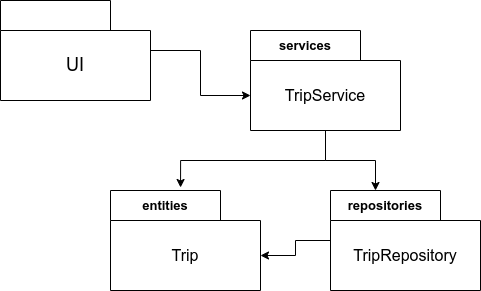

The diagram above was exported from draw.io. Its source (the exported page's mxGraphModel, read from the mxfile embedded in the PNG):
<mxGraphModel dx="1380" dy="807" grid="1" gridSize="10" guides="1" tooltips="1" connect="1" arrows="1" fold="1" page="1" pageScale="1" pageWidth="827" pageHeight="1169" background="#ffffff" math="0" shadow="0">
  <root>
    <mxCell id="0" />
    <mxCell id="1" parent="0" />
    <mxCell id="sIjCXXXYxaM5MUZ6ltl0-9" style="edgeStyle=orthogonalEdgeStyle;rounded=0;orthogonalLoop=1;jettySize=auto;html=1;entryX=0;entryY=0;entryDx=0;entryDy=65;entryPerimeter=0;" parent="1" source="sIjCXXXYxaM5MUZ6ltl0-1" target="sIjCXXXYxaM5MUZ6ltl0-3" edge="1">
      <mxGeometry relative="1" as="geometry" />
    </mxCell>
    <mxCell id="sIjCXXXYxaM5MUZ6ltl0-1" value="" style="shape=folder;fontStyle=1;tabWidth=110;tabHeight=30;tabPosition=left;html=1;boundedLbl=1;labelInHeader=1;container=1;collapsible=0;whiteSpace=wrap;" parent="1" vertex="1">
      <mxGeometry x="50" y="60" width="150" height="100" as="geometry" />
    </mxCell>
    <mxCell id="sIjCXXXYxaM5MUZ6ltl0-2" value="&lt;font style=&quot;font-size: 18px;&quot;&gt;UI&lt;/font&gt;" style="html=1;strokeColor=none;resizeWidth=1;resizeHeight=1;fillColor=none;part=1;connectable=0;allowArrows=0;deletable=0;whiteSpace=wrap;" parent="sIjCXXXYxaM5MUZ6ltl0-1" vertex="1">
      <mxGeometry width="150" height="70" relative="1" as="geometry">
        <mxPoint y="30" as="offset" />
      </mxGeometry>
    </mxCell>
    <mxCell id="sIjCXXXYxaM5MUZ6ltl0-11" style="edgeStyle=orthogonalEdgeStyle;rounded=0;orthogonalLoop=1;jettySize=auto;html=1;entryX=0.3;entryY=0;entryDx=0;entryDy=0;entryPerimeter=0;" parent="1" source="sIjCXXXYxaM5MUZ6ltl0-3" target="sIjCXXXYxaM5MUZ6ltl0-5" edge="1">
      <mxGeometry relative="1" as="geometry" />
    </mxCell>
    <mxCell id="sIjCXXXYxaM5MUZ6ltl0-12" style="edgeStyle=orthogonalEdgeStyle;rounded=0;orthogonalLoop=1;jettySize=auto;html=1;entryX=0.467;entryY=-0.03;entryDx=0;entryDy=0;entryPerimeter=0;" parent="1" source="sIjCXXXYxaM5MUZ6ltl0-3" target="sIjCXXXYxaM5MUZ6ltl0-7" edge="1">
      <mxGeometry relative="1" as="geometry" />
    </mxCell>
    <mxCell id="sIjCXXXYxaM5MUZ6ltl0-3" value="services" style="shape=folder;fontStyle=1;tabWidth=110;tabHeight=30;tabPosition=left;html=1;boundedLbl=1;labelInHeader=1;container=1;collapsible=0;whiteSpace=wrap;fontSize=13;" parent="1" vertex="1">
      <mxGeometry x="300" y="90" width="150" height="100" as="geometry" />
    </mxCell>
    <mxCell id="sIjCXXXYxaM5MUZ6ltl0-4" value="&lt;font style=&quot;font-size: 16px;&quot;&gt;TripService&lt;/font&gt;" style="html=1;strokeColor=none;resizeWidth=1;resizeHeight=1;fillColor=none;part=1;connectable=0;allowArrows=0;deletable=0;whiteSpace=wrap;" parent="sIjCXXXYxaM5MUZ6ltl0-3" vertex="1">
      <mxGeometry width="150" height="70" relative="1" as="geometry">
        <mxPoint y="30" as="offset" />
      </mxGeometry>
    </mxCell>
    <mxCell id="sIjCXXXYxaM5MUZ6ltl0-10" style="edgeStyle=orthogonalEdgeStyle;rounded=0;orthogonalLoop=1;jettySize=auto;html=1;entryX=0;entryY=0;entryDx=150;entryDy=65;entryPerimeter=0;" parent="1" source="sIjCXXXYxaM5MUZ6ltl0-5" target="sIjCXXXYxaM5MUZ6ltl0-7" edge="1">
      <mxGeometry relative="1" as="geometry" />
    </mxCell>
    <mxCell id="sIjCXXXYxaM5MUZ6ltl0-5" value="repositories" style="shape=folder;fontStyle=1;tabWidth=110;tabHeight=30;tabPosition=left;html=1;boundedLbl=1;labelInHeader=1;container=1;collapsible=0;whiteSpace=wrap;fontSize=13;" parent="1" vertex="1">
      <mxGeometry x="380" y="250" width="150" height="100" as="geometry" />
    </mxCell>
    <mxCell id="sIjCXXXYxaM5MUZ6ltl0-6" value="&lt;font style=&quot;font-size: 16px;&quot;&gt;TripRepository&lt;/font&gt;" style="html=1;strokeColor=none;resizeWidth=1;resizeHeight=1;fillColor=none;part=1;connectable=0;allowArrows=0;deletable=0;whiteSpace=wrap;" parent="sIjCXXXYxaM5MUZ6ltl0-5" vertex="1">
      <mxGeometry width="150" height="70" relative="1" as="geometry">
        <mxPoint y="30" as="offset" />
      </mxGeometry>
    </mxCell>
    <mxCell id="sIjCXXXYxaM5MUZ6ltl0-7" value="entities" style="shape=folder;fontStyle=1;tabWidth=110;tabHeight=30;tabPosition=left;html=1;boundedLbl=1;labelInHeader=1;container=1;collapsible=0;whiteSpace=wrap;fontSize=13;" parent="1" vertex="1">
      <mxGeometry x="160" y="250" width="150" height="100" as="geometry" />
    </mxCell>
    <mxCell id="sIjCXXXYxaM5MUZ6ltl0-8" value="&lt;font style=&quot;font-size: 16px;&quot;&gt;Trip&lt;/font&gt;" style="html=1;strokeColor=none;resizeWidth=1;resizeHeight=1;fillColor=none;part=1;connectable=0;allowArrows=0;deletable=0;whiteSpace=wrap;fontSize=16;" parent="sIjCXXXYxaM5MUZ6ltl0-7" vertex="1">
      <mxGeometry width="150" height="70" relative="1" as="geometry">
        <mxPoint y="30" as="offset" />
      </mxGeometry>
    </mxCell>
  </root>
</mxGraphModel>